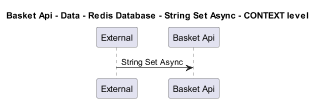

The diagram above was rendered by PlantUML. Its source (embedded in the PNG):
@startuml
!pragma layout smetana
skinparam dpi 60

title Basket Api - Data - Redis Database - String Set Async - CONTEXT level

participant "External" as C4InterFlow.SoftwareSystems.ExternalSystem
participant "Basket Api" as dotnet.eShop.Architecture.SoftwareSystems.BasketApi

C4InterFlow.SoftwareSystems.ExternalSystem -> dotnet.eShop.Architecture.SoftwareSystems.BasketApi : String Set Async


@enduml